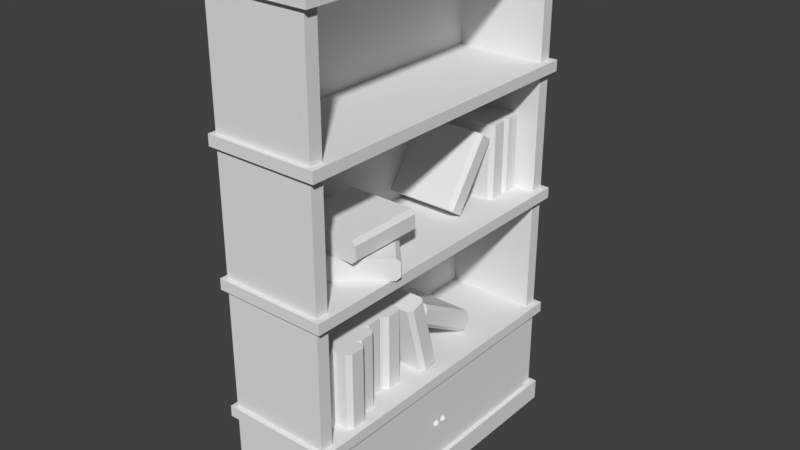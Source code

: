 # Source: Rak_Buku.blend  (saved by Blender 2.79.0; exported with 4.5.12 LTS)
import bpy
from mathutils import Matrix  # noqa: F401  (used for matrix-valued properties, if any)

bpy.ops.wm.read_factory_settings(use_empty=True)
scene = bpy.context.scene
scene.name = 'Scene'

# ---- collections
col_collection_1 = bpy.data.collections.new('Collection 1'); scene.collection.children.link(col_collection_1)
col_collection_2 = bpy.data.collections.new('Collection 2'); scene.collection.children.link(col_collection_2)
col_collection_3 = bpy.data.collections.new('Collection 3'); scene.collection.children.link(col_collection_3)

# ---- materials (node trees are filled in below, after node groups)
mat_material = bpy.data.materials.new('Material')
mat_material.alpha_threshold = 0.0
mat_material.use_transparent_shadow = False
mat_material.roughness = 0.5
mat_material_001 = bpy.data.materials.new('Material.001')
mat_material_001.alpha_threshold = 0.0
mat_material_001.use_transparent_shadow = False
mat_material_001.roughness = 0.5
mat_material_001.specular_intensity = 0.0

# ---- material node trees

# ---- world
world_world = bpy.data.worlds.new('World'); scene.world = world_world
world_world.color = (0.05088, 0.05088, 0.05088)
world_world.use_sun_shadow = False
world_world.sun_shadow_jitter_overblur = 0.0
world_world.cycles.sampling_method = 'MANUAL'

# ---- meshes
me_cube_000 = bpy.data.meshes.new('Cube.000')
me_cube_000.from_pydata([(-1.27, -0.66, 0.55), (-1.27, -0.66, 0.9), (-1.27, -0.56, 0.55), (-1.27, -0.56, 0.9), (-0.96, -0.66, 0.55), (-0.96, -0.66, 0.9), (-0.96, -0.56, 0.55), (-0.96, -0.56, 0.9), (-1.27, -0.61, 0.55), (-1.27, -0.61, 0.9), (-0.9414, -0.5786, 0.55), (-0.9414, -0.6414, 0.55), (-0.9545, -0.61, 0.55), (-0.9414, -0.6414, 0.9), (-0.9414, -0.5786, 0.9), (-0.9545, -0.61, 0.9), (-1.2, -0.56, 0.55), (-1.2, -0.56, 0.9), (-1.2, -0.46, 0.55), (-1.2, -0.46, 0.9), (-0.89, -0.56, 0.55), (-0.89, -0.56, 0.9), (-0.89, -0.46, 0.55), (-0.89, -0.46, 0.9), (-1.2, -0.51, 0.55), (-1.2, -0.51, 0.9), (-0.8714, -0.4786, 0.55), (-0.8714, -0.5414, 0.55), (-0.8845, -0.51, 0.55), (-0.8714, -0.5414, 0.9), (-0.8714, -0.4786, 0.9), (-0.8845, -0.51, 0.9), (-1.24, -0.46, 0.55), (-1.24, -0.46, 0.9), (-1.24, -0.36, 0.55), (-1.24, -0.36, 0.9), (-0.93, -0.46, 0.55), (-0.93, -0.46, 0.9), (-0.93, -0.36, 0.55), (-0.93, -0.36, 0.9), (-1.24, -0.41, 0.55), (-1.24, -0.41, 0.9), (-0.9114, -0.3786, 0.55), (-0.9114, -0.4414, 0.55), (-0.9245, -0.41, 0.55), (-0.9114, -0.4414, 0.9), (-0.9114, -0.3786, 0.9), (-0.9245, -0.41, 0.9), (-1.29, -0.36, 0.55), (-1.29, -0.36, 0.9), (-1.29, -0.26, 0.55), (-1.29, -0.26, 0.9), (-0.98, -0.36, 0.55), (-0.98, -0.36, 0.9), (-0.98, -0.26, 0.55), (-0.98, -0.26, 0.9), (-1.29, -0.31, 0.55), (-1.29, -0.31, 0.9), (-0.9614, -0.2786, 0.55), (-0.9614, -0.3414, 0.55), (-0.9745, -0.31, 0.55), (-0.9614, -0.3414, 0.9), (-0.9614, -0.2786, 0.9), (-0.9745, -0.31, 0.9), (-1.27, -0.26, 0.55), (-1.27, -0.26, 0.9), (-1.27, -0.16, 0.55), (-1.27, -0.16, 0.9), (-0.96, -0.26, 0.55), (-0.96, -0.26, 0.9), (-0.96, -0.16, 0.55), (-0.96, -0.16, 0.9), (-1.27, -0.21, 0.55), (-1.27, -0.21, 0.9), (-0.9414, -0.1786, 0.55), (-0.9414, -0.2414, 0.55), (-0.9545, -0.21, 0.55), (-0.9414, -0.2414, 0.9), (-0.9414, -0.1786, 0.9), (-0.9545, -0.21, 0.9), (-1.23, -0.063, 0.5501), (-1.23, -0.1536, 0.8881), (-1.23, 0.03359, 0.576), (-1.23, -0.057, 0.914), (-0.92, -0.063, 0.5501), (-0.92, -0.1536, 0.8881), (-0.92, 0.03359, 0.576), (-0.92, -0.057, 0.914), (-1.23, -0.01471, 0.563), (-1.23, -0.1053, 0.9011), (-0.9014, 0.01566, 0.5711), (-0.9014, -0.04508, 0.5549), (-0.9145, -0.01471, 0.563), (-0.9014, -0.1357, 0.8929), (-0.9014, -0.07492, 0.9092), (-0.9145, -0.1053, 0.9011), (-1.29, 0.2966, 0.5507), (-1.29, -0.006554, 0.7257), (-1.29, 0.3466, 0.6373), (-1.29, 0.04345, 0.8123), (-0.98, 0.2966, 0.5507), (-0.98, -0.006554, 0.7257), (-0.98, 0.3466, 0.6373), (-0.98, 0.04345, 0.8123), (-1.29, 0.3216, 0.594), (-1.29, 0.01845, 0.769), (-0.9614, 0.3373, 0.6212), (-0.9614, 0.3058, 0.5668), (-0.9745, 0.3216, 0.594), (-0.9614, 0.002725, 0.7418), (-0.9614, 0.03417, 0.7962), (-0.9745, 0.01845, 0.769), (-1.29, 0.47, 1.15), (-1.29, 0.47, 1.5), (-1.29, 0.57, 1.15), (-1.29, 0.57, 1.5), (-0.98, 0.47, 1.15), (-0.98, 0.47, 1.5), (-0.98, 0.57, 1.15), (-0.98, 0.57, 1.5), (-1.29, 0.52, 1.15), (-1.29, 0.52, 1.5), (-0.9614, 0.5514, 1.15), (-0.9614, 0.4886, 1.15), (-0.9745, 0.52, 1.15), (-0.9614, 0.4886, 1.5), (-0.9614, 0.5514, 1.5), (-0.9745, 0.52, 1.5), (-1.29, 0.57, 1.15), (-1.29, 0.57, 1.5), (-1.29, 0.67, 1.15), (-1.29, 0.67, 1.5), (-0.98, 0.57, 1.15), (-0.98, 0.57, 1.5), (-0.98, 0.67, 1.15), (-0.98, 0.67, 1.5), (-1.29, 0.62, 1.15), (-1.29, 0.62, 1.5), (-0.9614, 0.6514, 1.15), (-0.9614, 0.5886, 1.15), (-0.9745, 0.62, 1.15), (-0.9614, 0.5886, 1.5), (-0.9614, 0.6514, 1.5), (-0.9745, 0.62, 1.5), (-1.29, 0.1833, 1.209), (-1.29, 0.3834, 1.496), (-1.29, 0.2653, 1.152), (-1.29, 0.4654, 1.439), (-0.98, 0.1833, 1.209), (-0.98, 0.3834, 1.496), (-0.98, 0.2653, 1.152), (-0.98, 0.4654, 1.439), (-1.29, 0.2243, 1.18), (-1.29, 0.4244, 1.467), (-0.9614, 0.2501, 1.162), (-0.9614, 0.1985, 1.198), (-0.9745, 0.2243, 1.18), (-0.9614, 0.3986, 1.485), (-0.9614, 0.4502, 1.449), (-0.9745, 0.4244, 1.467), (-1.289, -0.2838, 1.151), (-1.054, -0.5433, 1.151), (-1.289, -0.2838, 1.251), (-1.054, -0.5433, 1.251), (-1.059, -0.07581, 1.151), (-0.8245, -0.3354, 1.151), (-1.059, -0.07581, 1.251), (-0.8245, -0.3354, 1.251), (-1.289, -0.2838, 1.201), (-1.054, -0.5433, 1.201), (-1.045, -0.06336, 1.232), (-1.045, -0.06336, 1.169), (-1.055, -0.0721, 1.201), (-0.8107, -0.3229, 1.169), (-0.8107, -0.3229, 1.232), (-0.8204, -0.3317, 1.201), (-1.23, -0.1281, 1.253), (-1.23, -0.4781, 1.253), (-1.23, -0.1281, 1.353), (-1.23, -0.4781, 1.353), (-0.92, -0.1281, 1.253), (-0.92, -0.4781, 1.253), (-0.92, -0.1281, 1.353), (-0.92, -0.4781, 1.353), (-1.23, -0.1281, 1.303), (-1.23, -0.4781, 1.303), (-0.9014, -0.1281, 1.334), (-0.9014, -0.1281, 1.271), (-0.9145, -0.1281, 1.303), (-0.9014, -0.4781, 1.271), (-0.9014, -0.4781, 1.334), (-0.9145, -0.4781, 1.303)], [], [(8, 9, 3, 2), (2, 3, 7, 6), (13, 15, 9, 1, 5), (4, 5, 1, 0), (2, 6, 10, 12, 8), (7, 3, 9, 15, 14), (11, 13, 5, 4), (8, 12, 11, 4, 0), (0, 1, 9, 8), (10, 11, 12), (13, 14, 15), (13, 11, 10, 14), (6, 7, 14, 10), (24, 25, 19, 18), (18, 19, 23, 22), (29, 31, 25, 17, 21), (20, 21, 17, 16), (18, 22, 26, 28, 24), (23, 19, 25, 31, 30), (27, 29, 21, 20), (24, 28, 27, 20, 16), (16, 17, 25, 24), (26, 27, 28), (29, 30, 31), (29, 27, 26, 30), (22, 23, 30, 26), (40, 41, 35, 34), (34, 35, 39, 38), (45, 47, 41, 33, 37), (36, 37, 33, 32), (34, 38, 42, 44, 40), (39, 35, 41, 47, 46), (43, 45, 37, 36), (40, 44, 43, 36, 32), (32, 33, 41, 40), (42, 43, 44), (45, 46, 47), (45, 43, 42, 46), (38, 39, 46, 42), (56, 57, 51, 50), (50, 51, 55, 54), (61, 63, 57, 49, 53), (52, 53, 49, 48), (50, 54, 58, 60, 56), (55, 51, 57, 63, 62), (59, 61, 53, 52), (56, 60, 59, 52, 48), (48, 49, 57, 56), (58, 59, 60), (61, 62, 63), (61, 59, 58, 62), (54, 55, 62, 58), (72, 73, 67, 66), (66, 67, 71, 70), (77, 79, 73, 65, 69), (68, 69, 65, 64), (66, 70, 74, 76, 72), (71, 67, 73, 79, 78), (75, 77, 69, 68), (72, 76, 75, 68, 64), (64, 65, 73, 72), (74, 75, 76), (77, 78, 79), (77, 75, 74, 78), (70, 71, 78, 74), (88, 89, 83, 82), (82, 83, 87, 86), (93, 95, 89, 81, 85), (84, 85, 81, 80), (82, 86, 90, 92, 88), (87, 83, 89, 95, 94), (91, 93, 85, 84), (88, 92, 91, 84, 80), (80, 81, 89, 88), (90, 91, 92), (93, 94, 95), (93, 91, 90, 94), (86, 87, 94, 90), (104, 105, 99, 98), (98, 99, 103, 102), (109, 111, 105, 97, 101), (100, 101, 97, 96), (98, 102, 106, 108, 104), (103, 99, 105, 111, 110), (107, 109, 101, 100), (104, 108, 107, 100, 96), (96, 97, 105, 104), (106, 107, 108), (109, 110, 111), (109, 107, 106, 110), (102, 103, 110, 106), (120, 121, 115, 114), (114, 115, 119, 118), (125, 127, 121, 113, 117), (116, 117, 113, 112), (114, 118, 122, 124, 120), (119, 115, 121, 127, 126), (123, 125, 117, 116), (120, 124, 123, 116, 112), (112, 113, 121, 120), (122, 123, 124), (125, 126, 127), (125, 123, 122, 126), (118, 119, 126, 122), (136, 137, 131, 130), (130, 131, 135, 134), (141, 143, 137, 129, 133), (132, 133, 129, 128), (130, 134, 138, 140, 136), (135, 131, 137, 143, 142), (139, 141, 133, 132), (136, 140, 139, 132, 128), (128, 129, 137, 136), (138, 139, 140), (141, 142, 143), (141, 139, 138, 142), (134, 135, 142, 138), (152, 153, 147, 146), (146, 147, 151, 150), (157, 159, 153, 145, 149), (148, 149, 145, 144), (146, 150, 154, 156, 152), (151, 147, 153, 159, 158), (155, 157, 149, 148), (152, 156, 155, 148, 144), (144, 145, 153, 152), (154, 155, 156), (157, 158, 159), (157, 155, 154, 158), (150, 151, 158, 154), (168, 169, 163, 162), (162, 163, 167, 166), (173, 175, 169, 161, 165), (164, 165, 161, 160), (162, 166, 170, 172, 168), (167, 163, 169, 175, 174), (171, 173, 165, 164), (168, 172, 171, 164, 160), (160, 161, 169, 168), (170, 171, 172), (173, 174, 175), (173, 171, 170, 174), (166, 167, 174, 170), (184, 185, 179, 178), (178, 179, 183, 182), (189, 191, 185, 177, 181), (180, 181, 177, 176), (178, 182, 186, 188, 184), (183, 179, 185, 191, 190), (187, 189, 181, 180), (184, 188, 187, 180, 176), (176, 177, 185, 184), (186, 187, 188), (189, 190, 191), (189, 187, 186, 190), (182, 183, 190, 186)])
_uv = me_cube_000.uv_layers.new(name='UVMap')
_uv.uv.foreach_set('vector', [0.9542, 0.1794, 0.9542, 0.3531, 0.9294, 0.3531, 0.9294, 0.1794, 0.4084, 0.01068, 0.4084, 0.198, 0.2424, 0.198, 0.2424, 0.01068, 0.9698, 0.5162, 0.9542, 0.5097, 0.9542, 0.3531, 0.979, 0.3531, 0.979, 0.507, 0.1807, 0.01068, 0.1807, 0.198, 0.01473, 0.198, 0.01473, 0.01068, 0.9294, 0.1794, 0.9294, 0.02548, 0.9386, 0.01627, 0.9542, 0.02273, 0.9542, 0.1794, 0.9294, 0.507, 0.9294, 0.3531, 0.9542, 0.3531, 0.9542, 0.5097, 0.9386, 0.5162, 0.1947, 0.01068, 0.1947, 0.198, 0.1807, 0.198, 0.1807, 0.01068, 0.9542, 0.1794, 0.9542, 0.02273, 0.9698, 0.01627, 0.979, 0.02548, 0.979, 0.1794, 0.979, 0.1794, 0.979, 0.3531, 0.9542, 0.3531, 0.9542, 0.1794, 0.9386, 0.01627, 0.9698, 0.01627, 0.9542, 0.02273, 0.9698, 0.5162, 0.9386, 0.5162, 0.9542, 0.5097, 0.1947, 0.198, 0.1947, 0.01068, 0.2284, 0.01068, 0.2284, 0.198, 0.2424, 0.01068, 0.2424, 0.198, 0.2284, 0.198, 0.2284, 0.01068, 0.9542, 0.1794, 0.9542, 0.3531, 0.9294, 0.3531, 0.9294, 0.1794, 0.4121, 0.2068, 0.4121, 0.3972, 0.2435, 0.3972, 0.2435, 0.2068, 0.9698, 0.5162, 0.9542, 0.5097, 0.9542, 0.3531, 0.979, 0.3531, 0.979, 0.507, 0.1807, 0.2068, 0.1807, 0.3972, 0.01212, 0.3972, 0.01212, 0.2068, 0.9294, 0.1794, 0.9294, 0.02548, 0.9386, 0.01627, 0.9542, 0.02273, 0.9542, 0.1794, 0.9294, 0.507, 0.9294, 0.3531, 0.9542, 0.3531, 0.9542, 0.5097, 0.9386, 0.5162, 0.195, 0.2068, 0.195, 0.3972, 0.1807, 0.3972, 0.1807, 0.2068, 0.9542, 0.1794, 0.9542, 0.02273, 0.9698, 0.01627, 0.979, 0.02548, 0.979, 0.1794, 0.979, 0.1794, 0.979, 0.3531, 0.9542, 0.3531, 0.9542, 0.1794, 0.9386, 0.01627, 0.9698, 0.01627, 0.9542, 0.02273, 0.9698, 0.5162, 0.9386, 0.5162, 0.9542, 0.5097, 0.195, 0.3972, 0.195, 0.2068, 0.2292, 0.2068, 0.2292, 0.3972, 0.2435, 0.2068, 0.2435, 0.3972, 0.2292, 0.3972, 0.2292, 0.2068, 0.9542, 0.1794, 0.9542, 0.3531, 0.9294, 0.3531, 0.9294, 0.1794, 0.4134, 0.4041, 0.4134, 0.5944, 0.2448, 0.5944, 0.2448, 0.4041, 0.9698, 0.5162, 0.9542, 0.5097, 0.9542, 0.3531, 0.979, 0.3531, 0.979, 0.507, 0.182, 0.4041, 0.182, 0.5944, 0.01342, 0.5944, 0.01342, 0.4041, 0.9294, 0.1794, 0.9294, 0.02548, 0.9386, 0.01627, 0.9542, 0.02273, 0.9542, 0.1794, 0.9294, 0.507, 0.9294, 0.3531, 0.9542, 0.3531, 0.9542, 0.5097, 0.9386, 0.5162, 0.1963, 0.4041, 0.1963, 0.5944, 0.182, 0.5944, 0.182, 0.4041, 0.9542, 0.1794, 0.9542, 0.02273, 0.9698, 0.01627, 0.979, 0.02548, 0.979, 0.1794, 0.979, 0.1794, 0.979, 0.3531, 0.9542, 0.3531, 0.9542, 0.1794, 0.9386, 0.01627, 0.9698, 0.01627, 0.9542, 0.02273, 0.9698, 0.5162, 0.9386, 0.5162, 0.9542, 0.5097, 0.1963, 0.5944, 0.1963, 0.4041, 0.2305, 0.4041, 0.2305, 0.5944, 0.2448, 0.4041, 0.2448, 0.5944, 0.2305, 0.5944, 0.2305, 0.4041, 0.9542, 0.1794, 0.9542, 0.3531, 0.9294, 0.3531, 0.9294, 0.1794, 0.4134, 0.5994, 0.4134, 0.7898, 0.2448, 0.7898, 0.2448, 0.5994, 0.9698, 0.5162, 0.9542, 0.5097, 0.9542, 0.3531, 0.979, 0.3531, 0.979, 0.507, 0.182, 0.5994, 0.182, 0.7898, 0.01342, 0.7898, 0.01342, 0.5994, 0.9294, 0.1794, 0.9294, 0.02548, 0.9386, 0.01627, 0.9542, 0.02273, 0.9542, 0.1794, 0.9294, 0.507, 0.9294, 0.3531, 0.9542, 0.3531, 0.9542, 0.5097, 0.9386, 0.5162, 0.1963, 0.5994, 0.1963, 0.7898, 0.182, 0.7898, 0.182, 0.5994, 0.9542, 0.1794, 0.9542, 0.02273, 0.9698, 0.01627, 0.979, 0.02548, 0.979, 0.1794, 0.979, 0.1794, 0.979, 0.3531, 0.9542, 0.3531, 0.9542, 0.1794, 0.9386, 0.01627, 0.9698, 0.01627, 0.9542, 0.02273, 0.9698, 0.5162, 0.9386, 0.5162, 0.9542, 0.5097, 0.1963, 0.7898, 0.1963, 0.5994, 0.2305, 0.5994, 0.2305, 0.7898, 0.2448, 0.5994, 0.2448, 0.7898, 0.2305, 0.7898, 0.2305, 0.5994, 0.9542, 0.1794, 0.9542, 0.3531, 0.9294, 0.3531, 0.9294, 0.1794, 0.4134, 0.7987, 0.4134, 0.9891, 0.2448, 0.9891, 0.2448, 0.7987, 0.9698, 0.5162, 0.9542, 0.5097, 0.9542, 0.3531, 0.979, 0.3531, 0.979, 0.507, 0.182, 0.7987, 0.182, 0.9891, 0.01342, 0.9891, 0.01342, 0.7987, 0.9294, 0.1794, 0.9294, 0.02548, 0.9386, 0.01627, 0.9542, 0.02273, 0.9542, 0.1794, 0.9294, 0.507, 0.9294, 0.3531, 0.9542, 0.3531, 0.9542, 0.5097, 0.9386, 0.5162, 0.1963, 0.7987, 0.1963, 0.9891, 0.182, 0.9891, 0.182, 0.7987, 0.9542, 0.1794, 0.9542, 0.02273, 0.9698, 0.01627, 0.979, 0.02548, 0.979, 0.1794, 0.979, 0.1794, 0.979, 0.3531, 0.9542, 0.3531, 0.9542, 0.1794, 0.9386, 0.01627, 0.9698, 0.01627, 0.9542, 0.02273, 0.9698, 0.5162, 0.9386, 0.5162, 0.9542, 0.5097, 0.1963, 0.9891, 0.1963, 0.7987, 0.2305, 0.7987, 0.2305, 0.9891, 0.2448, 0.7987, 0.2448, 0.9891, 0.2305, 0.9891, 0.2305, 0.7987, 0.9542, 0.1794, 0.9542, 0.3531, 0.9294, 0.3531, 0.9294, 0.1794, 0.4084, 0.01068, 0.4084, 0.198, 0.2424, 0.198, 0.2424, 0.01068, 0.9698, 0.5162, 0.9542, 0.5097, 0.9542, 0.3531, 0.979, 0.3531, 0.979, 0.507, 0.1807, 0.01068, 0.1807, 0.198, 0.01473, 0.198, 0.01473, 0.01068, 0.9294, 0.1794, 0.9294, 0.02548, 0.9386, 0.01627, 0.9542, 0.02273, 0.9542, 0.1794, 0.9294, 0.507, 0.9294, 0.3531, 0.9542, 0.3531, 0.9542, 0.5097, 0.9386, 0.5162, 0.1947, 0.01068, 0.1947, 0.198, 0.1807, 0.198, 0.1807, 0.01068, 0.9542, 0.1794, 0.9542, 0.02273, 0.9698, 0.01627, 0.979, 0.02548, 0.979, 0.1794, 0.979, 0.1794, 0.979, 0.3531, 0.9542, 0.3531, 0.9542, 0.1794, 0.9386, 0.01627, 0.9698, 0.01627, 0.9542, 0.02273, 0.9698, 0.5162, 0.9386, 0.5162, 0.9542, 0.5097, 0.1947, 0.198, 0.1947, 0.01068, 0.2284, 0.01068, 0.2284, 0.198, 0.2424, 0.01068, 0.2424, 0.198, 0.2284, 0.198, 0.2284, 0.01068, 0.9542, 0.1794, 0.9542, 0.3531, 0.9294, 0.3531, 0.9294, 0.1794, 0.4134, 0.5994, 0.4134, 0.7898, 0.2448, 0.7898, 0.2448, 0.5994, 0.9698, 0.5162, 0.9542, 0.5097, 0.9542, 0.3531, 0.979, 0.3531, 0.979, 0.507, 0.182, 0.5994, 0.182, 0.7898, 0.01342, 0.7898, 0.01342, 0.5994, 0.9294, 0.1794, 0.9294, 0.02548, 0.9386, 0.01627, 0.9542, 0.02273, 0.9542, 0.1794, 0.9294, 0.507, 0.9294, 0.3531, 0.9542, 0.3531, 0.9542, 0.5097, 0.9386, 0.5162, 0.1963, 0.5994, 0.1963, 0.7898, 0.182, 0.7898, 0.182, 0.5994, 0.9542, 0.1794, 0.9542, 0.02273, 0.9698, 0.01627, 0.979, 0.02548, 0.979, 0.1794, 0.979, 0.1794, 0.979, 0.3531, 0.9542, 0.3531, 0.9542, 0.1794, 0.9386, 0.01627, 0.9698, 0.01627, 0.9542, 0.02273, 0.9698, 0.5162, 0.9386, 0.5162, 0.9542, 0.5097, 0.1963, 0.7898, 0.1963, 0.5994, 0.2305, 0.5994, 0.2305, 0.7898, 0.2448, 0.5994, 0.2448, 0.7898, 0.2305, 0.7898, 0.2305, 0.5994, 0.9542, 0.1794, 0.9542, 0.3531, 0.9294, 0.3531, 0.9294, 0.1794, 0.4134, 0.4041, 0.4134, 0.5944, 0.2448, 0.5944, 0.2448, 0.4041, 0.9698, 0.5162, 0.9542, 0.5097, 0.9542, 0.3531, 0.979, 0.3531, 0.979, 0.507, 0.182, 0.4041, 0.182, 0.5944, 0.01342, 0.5944, 0.01342, 0.4041, 0.9294, 0.1794, 0.9294, 0.02548, 0.9386, 0.01627, 0.9542, 0.02273, 0.9542, 0.1794, 0.9294, 0.507, 0.9294, 0.3531, 0.9542, 0.3531, 0.9542, 0.5097, 0.9386, 0.5162, 0.1963, 0.4041, 0.1963, 0.5944, 0.182, 0.5944, 0.182, 0.4041, 0.9542, 0.1794, 0.9542, 0.02273, 0.9698, 0.01627, 0.979, 0.02548, 0.979, 0.1794, 0.979, 0.1794, 0.979, 0.3531, 0.9542, 0.3531, 0.9542, 0.1794, 0.9386, 0.01627, 0.9698, 0.01627, 0.9542, 0.02273, 0.9698, 0.5162, 0.9386, 0.5162, 0.9542, 0.5097, 0.1963, 0.5944, 0.1963, 0.4041, 0.2305, 0.4041, 0.2305, 0.5944, 0.2448, 0.4041, 0.2448, 0.5944, 0.2305, 0.5944, 0.2305, 0.4041, 0.9542, 0.1794, 0.9542, 0.3531, 0.9294, 0.3531, 0.9294, 0.1794, 0.4134, 0.5994, 0.4134, 0.7898, 0.2448, 0.7898, 0.2448, 0.5994, 0.9698, 0.5162, 0.9542, 0.5097, 0.9542, 0.3531, 0.979, 0.3531, 0.979, 0.507, 0.182, 0.5994, 0.182, 0.7898, 0.01342, 0.7898, 0.01342, 0.5994, 0.9294, 0.1794, 0.9294, 0.02548, 0.9386, 0.01627, 0.9542, 0.02273, 0.9542, 0.1794, 0.9294, 0.507, 0.9294, 0.3531, 0.9542, 0.3531, 0.9542, 0.5097, 0.9386, 0.5162, 0.1963, 0.5994, 0.1963, 0.7898, 0.182, 0.7898, 0.182, 0.5994, 0.9542, 0.1794, 0.9542, 0.02273, 0.9698, 0.01627, 0.979, 0.02548, 0.979, 0.1794, 0.979, 0.1794, 0.979, 0.3531, 0.9542, 0.3531, 0.9542, 0.1794, 0.9386, 0.01627, 0.9698, 0.01627, 0.9542, 0.02273, 0.9698, 0.5162, 0.9386, 0.5162, 0.9542, 0.5097, 0.1963, 0.7898, 0.1963, 0.5994, 0.2305, 0.5994, 0.2305, 0.7898, 0.2448, 0.5994, 0.2448, 0.7898, 0.2305, 0.7898, 0.2305, 0.5994, 0.9542, 0.1794, 0.9542, 0.3531, 0.9294, 0.3531, 0.9294, 0.1794, 0.4084, 0.01068, 0.4084, 0.198, 0.2424, 0.198, 0.2424, 0.01068, 0.9698, 0.5162, 0.9542, 0.5097, 0.9542, 0.3531, 0.979, 0.3531, 0.979, 0.507, 0.1807, 0.01068, 0.1807, 0.198, 0.01473, 0.198, 0.01473, 0.01068, 0.9294, 0.1794, 0.9294, 0.02548, 0.9386, 0.01627, 0.9542, 0.02273, 0.9542, 0.1794, 0.9294, 0.507, 0.9294, 0.3531, 0.9542, 0.3531, 0.9542, 0.5097, 0.9386, 0.5162, 0.1947, 0.01068, 0.1947, 0.198, 0.1807, 0.198, 0.1807, 0.01068, 0.9542, 0.1794, 0.9542, 0.02273, 0.9698, 0.01627, 0.979, 0.02548, 0.979, 0.1794, 0.979, 0.1794, 0.979, 0.3531, 0.9542, 0.3531, 0.9542, 0.1794, 0.9386, 0.01627, 0.9698, 0.01627, 0.9542, 0.02273, 0.9698, 0.5162, 0.9386, 0.5162, 0.9542, 0.5097, 0.1947, 0.198, 0.1947, 0.01068, 0.2284, 0.01068, 0.2284, 0.198, 0.2424, 0.01068, 0.2424, 0.198, 0.2284, 0.198, 0.2284, 0.01068, 0.9542, 0.1794, 0.9542, 0.3531, 0.9294, 0.3531, 0.9294, 0.1794, 0.4084, 0.01068, 0.4084, 0.198, 0.2424, 0.198, 0.2424, 0.01068, 0.9698, 0.5162, 0.9542, 0.5097, 0.9542, 0.3531, 0.979, 0.3531, 0.979, 0.507, 0.1807, 0.01068, 0.1807, 0.198, 0.01473, 0.198, 0.01473, 0.01068, 0.9294, 0.1794, 0.9294, 0.02548, 0.9386, 0.01627, 0.9542, 0.02273, 0.9542, 0.1794, 0.9294, 0.507, 0.9294, 0.3531, 0.9542, 0.3531, 0.9542, 0.5097, 0.9386, 0.5162, 0.1947, 0.01068, 0.1947, 0.198, 0.1807, 0.198, 0.1807, 0.01068, 0.9542, 0.1794, 0.9542, 0.02273, 0.9698, 0.01627, 0.979, 0.02548, 0.979, 0.1794, 0.979, 0.1794, 0.979, 0.3531, 0.9542, 0.3531, 0.9542, 0.1794, 0.9386, 0.01627, 0.9698, 0.01627, 0.9542, 0.02273, 0.9698, 0.5162, 0.9386, 0.5162, 0.9542, 0.5097, 0.1947, 0.198, 0.1947, 0.01068, 0.2284, 0.01068, 0.2284, 0.198, 0.2424, 0.01068, 0.2424, 0.198, 0.2284, 0.198, 0.2284, 0.01068, 0.9542, 0.1794, 0.9542, 0.3531, 0.9294, 0.3531, 0.9294, 0.1794, 0.4121, 0.2068, 0.4121, 0.3972, 0.2435, 0.3972, 0.2435, 0.2068, 0.9698, 0.5162, 0.9542, 0.5097, 0.9542, 0.3531, 0.979, 0.3531, 0.979, 0.507, 0.1807, 0.2068, 0.1807, 0.3972, 0.01212, 0.3972, 0.01212, 0.2068, 0.9294, 0.1794, 0.9294, 0.02548, 0.9386, 0.01627, 0.9542, 0.02273, 0.9542, 0.1794, 0.9294, 0.507, 0.9294, 0.3531, 0.9542, 0.3531, 0.9542, 0.5097, 0.9386, 0.5162, 0.195, 0.2068, 0.195, 0.3972, 0.1807, 0.3972, 0.1807, 0.2068, 0.9542, 0.1794, 0.9542, 0.02273, 0.9698, 0.01627, 0.979, 0.02548, 0.979, 0.1794, 0.979, 0.1794, 0.979, 0.3531, 0.9542, 0.3531, 0.9542, 0.1794, 0.9386, 0.01627, 0.9698, 0.01627, 0.9542, 0.02273, 0.9698, 0.5162, 0.9386, 0.5162, 0.9542, 0.5097, 0.195, 0.3972, 0.195, 0.2068, 0.2292, 0.2068, 0.2292, 0.3972, 0.2435, 0.2068, 0.2435, 0.3972, 0.2292, 0.3972, 0.2292, 0.2068])
me_cube_000.materials.append(mat_material)
me_cube_000.use_remesh_preserve_volume = False
me_cube_000.use_remesh_preserve_attributes = False
me_cube_000.use_mirror_vertex_groups = False
me_cube_000.update()
me_cylinder_002 = bpy.data.meshes.new('Cylinder.002')
me_cylinder_002.from_pydata([(7.505e-09, -0.01, -0.15), (7.505e-09, -0.01, 0.2), (-0.00866, 0.005, -0.15), (-0.00866, 0.005, 0.2), (0.00866, 0.005, -0.15), (0.00866, 0.005, 0.2)], [], [(0, 1, 3, 2), (2, 3, 5, 4), (3, 1, 5), (4, 5, 1, 0), (0, 2, 4)])
me_cylinder_002.use_remesh_preserve_volume = False
me_cylinder_002.use_remesh_preserve_attributes = False
me_cylinder_002.use_mirror_vertex_groups = False
me_cylinder_002.update()
me_cylinder_001 = bpy.data.meshes.new('Cylinder.001')
me_cylinder_001.from_pydata([(-1.967e-08, 0.01, -0.15), (-1.967e-08, 0.01, 0.2), (0.00866, -0.005, -0.15), (0.00866, -0.005, 0.2), (-0.00866, -0.005, -0.15), (-0.00866, -0.005, 0.2)], [], [(0, 1, 3, 2), (2, 3, 5, 4), (3, 1, 5), (4, 5, 1, 0), (0, 2, 4)])
me_cylinder_001.use_remesh_preserve_volume = False
me_cylinder_001.use_remesh_preserve_attributes = False
me_cylinder_001.use_mirror_vertex_groups = False
me_cylinder_001.update()
me_cube_004 = bpy.data.meshes.new('Cube.004')
me_cube_004.from_pydata([(0.03, -0.67, -0.225), (0.03, -0.67, 0.175), (0.01, -0.67, -0.225), (0.01, -0.67, 0.175), (0.03, -6.706e-08, -0.225), (0.03, -6.706e-08, 0.175), (0.01, -6.706e-08, -0.225), (0.01, -6.706e-08, 0.175), (0.04444, -0.6466, -0.03902), (0.04105, -0.6466, -0.03395), (0.03598, -0.6466, -0.03056), (0.03, -0.6466, -0.02937), (0.04562, -0.6466, -0.045), (0.04444, -0.6443, -0.03948), (0.04105, -0.6423, -0.03479), (0.03598, -0.641, -0.03166), (0.03, -0.6406, -0.03056), (0.04444, -0.6423, -0.04077), (0.04105, -0.6388, -0.03719), (0.03598, -0.6364, -0.03479), (0.03, -0.6355, -0.03395), (0.04444, -0.641, -0.04271), (0.04105, -0.6364, -0.04077), (0.03598, -0.6332, -0.03948), (0.03, -0.6321, -0.03902), (0.04444, -0.6406, -0.045), (0.04105, -0.6355, -0.045), (0.03598, -0.6321, -0.045), (0.03, -0.6309, -0.045), (0.04444, -0.641, -0.04729), (0.04105, -0.6364, -0.04923), (0.03598, -0.6332, -0.05052), (0.03, -0.6321, -0.05098), (0.04444, -0.6423, -0.04923), (0.04105, -0.6388, -0.05281), (0.03598, -0.6364, -0.05521), (0.03, -0.6355, -0.05605), (0.04444, -0.6443, -0.05052), (0.04105, -0.6423, -0.05521), (0.03598, -0.641, -0.05834), (0.03, -0.6406, -0.05944), (0.04444, -0.6466, -0.05098), (0.04105, -0.6466, -0.05605), (0.03598, -0.6466, -0.05944), (0.03, -0.6466, -0.06062), (0.04444, -0.6489, -0.05052), (0.04105, -0.6508, -0.05521), (0.03598, -0.6521, -0.05834), (0.03, -0.6525, -0.05944), (0.04444, -0.6508, -0.04923), (0.04105, -0.6544, -0.05281), (0.03598, -0.6568, -0.05521), (0.03, -0.6576, -0.05605), (0.04444, -0.6521, -0.04729), (0.04105, -0.6568, -0.04923), (0.03598, -0.6599, -0.05052), (0.03, -0.661, -0.05098), (0.04444, -0.6525, -0.045), (0.04105, -0.6576, -0.045), (0.03598, -0.661, -0.045), (0.03, -0.6622, -0.045), (0.04444, -0.6521, -0.04271), (0.04105, -0.6568, -0.04077), (0.03598, -0.6599, -0.03948), (0.03, -0.661, -0.03902), (0.04444, -0.6508, -0.04077), (0.04105, -0.6544, -0.03719), (0.03598, -0.6568, -0.03479), (0.03, -0.6576, -0.03395), (0.04444, -0.6489, -0.03948), (0.04105, -0.6508, -0.03479), (0.03598, -0.6521, -0.03166), (0.03, -0.6525, -0.03056), (0.03, -0.62, -0.175), (0.03, -0.62, 0.125), (0.03, -0.05, 0.125), (0.03, -0.05, -0.175)], [], [(0, 1, 3, 2), (2, 3, 7, 6), (6, 7, 5, 4), (5, 1, 74, 75), (2, 6, 4, 0), (7, 3, 1, 5), (10, 9, 14, 15), (8, 12, 13), (11, 10, 15, 16), (9, 8, 13, 14), (13, 12, 17), (16, 15, 19, 20), (14, 13, 17, 18), (15, 14, 18, 19), (20, 19, 23, 24), (18, 17, 21, 22), (19, 18, 22, 23), (17, 12, 21), (23, 22, 26, 27), (21, 12, 25), (24, 23, 27, 28), (22, 21, 25, 26), (27, 26, 30, 31), (25, 12, 29), (28, 27, 31, 32), (26, 25, 29, 30), (32, 31, 35, 36), (30, 29, 33, 34), (31, 30, 34, 35), (29, 12, 33), (36, 35, 39, 40), (34, 33, 37, 38), (35, 34, 38, 39), (33, 12, 37), (39, 38, 42, 43), (37, 12, 41), (40, 39, 43, 44), (38, 37, 41, 42), (43, 42, 46, 47), (41, 12, 45), (44, 43, 47, 48), (42, 41, 45, 46), (48, 47, 51, 52), (46, 45, 49, 50), (47, 46, 50, 51), (45, 12, 49), (50, 49, 53, 54), (51, 50, 54, 55), (49, 12, 53), (52, 51, 55, 56), (55, 54, 58, 59), (53, 12, 57), (56, 55, 59, 60), (54, 53, 57, 58), (57, 12, 61), (60, 59, 63, 64), (58, 57, 61, 62), (59, 58, 62, 63), (64, 63, 67, 68), (62, 61, 65, 66), (63, 62, 66, 67), (61, 12, 65), (67, 66, 70, 71), (65, 12, 69), (68, 67, 71, 72), (66, 65, 69, 70), (71, 70, 9, 10), (69, 12, 8), (72, 71, 10, 11), (70, 69, 8, 9), (76, 75, 74, 73), (4, 5, 75, 76), (1, 0, 73, 74), (0, 4, 76, 73)])
_uv = me_cube_004.uv_layers.new(name='UVMap')
_uv.uv.foreach_set('vector', [0.5155, 0.8291, 0.5155, 0.9976, 0.5108, 0.9976, 0.5108, 0.8291, 0.5155, 0.8207, 0.5155, 0.6522, 0.6743, 0.6522, 0.6743, 0.8207, 0.679, 0.8291, 0.679, 0.9976, 0.6743, 0.9976, 0.6743, 0.8291, 0.6743, 0.9976, 0.5155, 0.9976, 0.5274, 0.9765, 0.6624, 0.9765, 0.5155, 0.8207, 0.6743, 0.8207, 0.6743, 0.8291, 0.5155, 0.8291, 0.6743, 0.6522, 0.5155, 0.6522, 0.5155, 0.6437, 0.6743, 0.6437, 0.4872, 0.7395, 0.4878, 0.7375, 0.4886, 0.738, 0.4884, 0.7403, 0.4884, 0.7358, 0.489, 0.7343, 0.4888, 0.7361, 0.4862, 0.7424, 0.4872, 0.7395, 0.4884, 0.7403, 0.4882, 0.7435, 0.4878, 0.7375, 0.4884, 0.7358, 0.4888, 0.7361, 0.4886, 0.738, 0.4888, 0.7361, 0.489, 0.7343, 0.4892, 0.7361, 0.4882, 0.7435, 0.4884, 0.7403, 0.4898, 0.7402, 0.4903, 0.7432, 0.4886, 0.738, 0.4888, 0.7361, 0.4892, 0.7361, 0.4895, 0.738, 0.4884, 0.7403, 0.4886, 0.738, 0.4895, 0.738, 0.4898, 0.7402, 0.4903, 0.7432, 0.4898, 0.7402, 0.491, 0.7392, 0.492, 0.7416, 0.4895, 0.738, 0.4892, 0.7361, 0.4896, 0.7358, 0.4902, 0.7374, 0.4898, 0.7402, 0.4895, 0.738, 0.4902, 0.7374, 0.491, 0.7392, 0.4892, 0.7361, 0.489, 0.7343, 0.4896, 0.7358, 0.491, 0.7392, 0.4902, 0.7374, 0.4908, 0.7363, 0.4919, 0.7375, 0.4896, 0.7358, 0.489, 0.7343, 0.4899, 0.7353, 0.492, 0.7416, 0.491, 0.7392, 0.4919, 0.7375, 0.4933, 0.739, 0.4902, 0.7374, 0.4896, 0.7358, 0.4899, 0.7353, 0.4908, 0.7363, 0.4919, 0.7375, 0.4908, 0.7363, 0.4911, 0.7349, 0.4924, 0.7353, 0.4899, 0.7353, 0.489, 0.7343, 0.49, 0.7346, 0.4933, 0.739, 0.4919, 0.7375, 0.4924, 0.7353, 0.494, 0.7359, 0.4908, 0.7363, 0.4899, 0.7353, 0.49, 0.7346, 0.4911, 0.7349, 0.494, 0.7359, 0.4924, 0.7353, 0.4923, 0.7329, 0.4941, 0.7324, 0.4911, 0.7349, 0.49, 0.7346, 0.49, 0.7338, 0.4911, 0.7334, 0.4924, 0.7353, 0.4911, 0.7349, 0.4911, 0.7334, 0.4923, 0.7329, 0.49, 0.7346, 0.489, 0.7343, 0.49, 0.7338, 0.4941, 0.7324, 0.4923, 0.7329, 0.4918, 0.7308, 0.4933, 0.729, 0.4911, 0.7334, 0.49, 0.7338, 0.4898, 0.7332, 0.4907, 0.7321, 0.4923, 0.7329, 0.4911, 0.7334, 0.4907, 0.7321, 0.4918, 0.7308, 0.49, 0.7338, 0.489, 0.7343, 0.4898, 0.7332, 0.4918, 0.7308, 0.4907, 0.7321, 0.4901, 0.7311, 0.4909, 0.7291, 0.4898, 0.7332, 0.489, 0.7343, 0.4895, 0.7327, 0.4933, 0.729, 0.4918, 0.7308, 0.4909, 0.7291, 0.4918, 0.7266, 0.4907, 0.7321, 0.4898, 0.7332, 0.4895, 0.7327, 0.4901, 0.7311, 0.4909, 0.7291, 0.4901, 0.7311, 0.4894, 0.7305, 0.4896, 0.7282, 0.4895, 0.7327, 0.489, 0.7343, 0.4892, 0.7324, 0.4918, 0.7266, 0.4909, 0.7291, 0.4896, 0.7282, 0.4899, 0.7252, 0.4901, 0.7311, 0.4895, 0.7327, 0.4892, 0.7324, 0.4894, 0.7305, 0.4899, 0.7252, 0.4896, 0.7282, 0.4883, 0.7283, 0.4879, 0.7252, 0.4894, 0.7305, 0.4892, 0.7324, 0.4888, 0.7324, 0.4885, 0.7305, 0.4896, 0.7282, 0.4894, 0.7305, 0.4885, 0.7305, 0.4883, 0.7283, 0.4892, 0.7324, 0.489, 0.7343, 0.4888, 0.7324, 0.4885, 0.7305, 0.4888, 0.7324, 0.4884, 0.7327, 0.4878, 0.7311, 0.4883, 0.7283, 0.4885, 0.7305, 0.4878, 0.7311, 0.487, 0.7292, 0.4888, 0.7324, 0.489, 0.7343, 0.4884, 0.7327, 0.4879, 0.7252, 0.4883, 0.7283, 0.487, 0.7292, 0.486, 0.7265, 0.487, 0.7292, 0.4878, 0.7311, 0.4872, 0.7322, 0.4861, 0.731, 0.4884, 0.7327, 0.489, 0.7343, 0.4881, 0.7333, 0.486, 0.7265, 0.487, 0.7292, 0.4861, 0.731, 0.4845, 0.7292, 0.4878, 0.7311, 0.4884, 0.7327, 0.4881, 0.7333, 0.4872, 0.7322, 0.4881, 0.7333, 0.489, 0.7343, 0.488, 0.7339, 0.4845, 0.7292, 0.4861, 0.731, 0.4855, 0.7332, 0.4838, 0.7326, 0.4872, 0.7322, 0.4881, 0.7333, 0.488, 0.7339, 0.4869, 0.7336, 0.4861, 0.731, 0.4872, 0.7322, 0.4869, 0.7336, 0.4855, 0.7332, 0.4838, 0.7326, 0.4855, 0.7332, 0.4856, 0.7356, 0.4838, 0.7362, 0.4869, 0.7336, 0.488, 0.7339, 0.488, 0.7347, 0.4869, 0.7351, 0.4855, 0.7332, 0.4869, 0.7336, 0.4869, 0.7351, 0.4856, 0.7356, 0.488, 0.7339, 0.489, 0.7343, 0.488, 0.7347, 0.4856, 0.7356, 0.4869, 0.7351, 0.4872, 0.7365, 0.4862, 0.7379, 0.488, 0.7347, 0.489, 0.7343, 0.4881, 0.7353, 0.4838, 0.7362, 0.4856, 0.7356, 0.4862, 0.7379, 0.4846, 0.7397, 0.4869, 0.7351, 0.488, 0.7347, 0.4881, 0.7353, 0.4872, 0.7365, 0.4862, 0.7379, 0.4872, 0.7365, 0.4878, 0.7375, 0.4872, 0.7395, 0.4881, 0.7353, 0.489, 0.7343, 0.4884, 0.7358, 0.4846, 0.7397, 0.4862, 0.7379, 0.4872, 0.7395, 0.4862, 0.7424, 0.4872, 0.7365, 0.4881, 0.7353, 0.4884, 0.7358, 0.4878, 0.7375, 0.6624, 0.8501, 0.6624, 0.9765, 0.5274, 0.9765, 0.5274, 0.8501, 0.6743, 0.8291, 0.6743, 0.9976, 0.6624, 0.9765, 0.6624, 0.8501, 0.5155, 0.9976, 0.5155, 0.8291, 0.5274, 0.8501, 0.5274, 0.9765, 0.5155, 0.8291, 0.6743, 0.8291, 0.6624, 0.8501, 0.5274, 0.8501])
me_cube_004.materials.append(mat_material_001)
me_cube_004.use_remesh_preserve_volume = False
me_cube_004.use_remesh_preserve_attributes = False
me_cube_004.use_mirror_vertex_groups = False
me_cube_004.update()
me_cube_007 = bpy.data.meshes.new('Cube.007')
me_cube_007.from_pydata([(0.03, -5.96e-08, -0.225), (0.03, -5.96e-08, 0.175), (0.01, -5.96e-08, -0.225), (0.01, -5.96e-08, 0.175), (0.03, 0.67, -0.225), (0.03, 0.67, 0.175), (0.01, 0.67, -0.225), (0.01, 0.67, 0.175), (0.04444, 0.6466, -0.03902), (0.04105, 0.6466, -0.03395), (0.03598, 0.6466, -0.03056), (0.03, 0.6466, -0.02937), (0.04562, 0.6466, -0.045), (0.04444, 0.6489, -0.03948), (0.04105, 0.6508, -0.03479), (0.03598, 0.6521, -0.03166), (0.03, 0.6525, -0.03056), (0.04444, 0.6508, -0.04077), (0.04105, 0.6544, -0.03719), (0.03598, 0.6568, -0.03479), (0.03, 0.6576, -0.03395), (0.04444, 0.6521, -0.04271), (0.04105, 0.6568, -0.04077), (0.03598, 0.6599, -0.03948), (0.03, 0.661, -0.03902), (0.04444, 0.6525, -0.045), (0.04105, 0.6576, -0.045), (0.03598, 0.661, -0.045), (0.03, 0.6622, -0.045), (0.04444, 0.6521, -0.04729), (0.04105, 0.6568, -0.04923), (0.03598, 0.6599, -0.05052), (0.03, 0.661, -0.05098), (0.04444, 0.6508, -0.04923), (0.04105, 0.6544, -0.05281), (0.03598, 0.6568, -0.05521), (0.03, 0.6576, -0.05605), (0.04444, 0.6489, -0.05052), (0.04105, 0.6508, -0.05521), (0.03598, 0.6521, -0.05834), (0.03, 0.6525, -0.05944), (0.04444, 0.6466, -0.05098), (0.04105, 0.6466, -0.05605), (0.03598, 0.6466, -0.05944), (0.03, 0.6466, -0.06062), (0.04444, 0.6443, -0.05052), (0.04105, 0.6423, -0.05521), (0.03598, 0.641, -0.05834), (0.03, 0.6406, -0.05944), (0.04444, 0.6423, -0.04923), (0.04105, 0.6388, -0.05281), (0.03598, 0.6364, -0.05521), (0.03, 0.6355, -0.05605), (0.04444, 0.641, -0.04729), (0.04105, 0.6364, -0.04923), (0.03598, 0.6332, -0.05052), (0.03, 0.6321, -0.05098), (0.04444, 0.6406, -0.045), (0.04105, 0.6355, -0.045), (0.03598, 0.6321, -0.045), (0.03, 0.6309, -0.045), (0.04444, 0.641, -0.04271), (0.04105, 0.6364, -0.04077), (0.03598, 0.6332, -0.03948), (0.03, 0.6321, -0.03902), (0.04444, 0.6423, -0.04077), (0.04105, 0.6388, -0.03719), (0.03598, 0.6364, -0.03479), (0.03, 0.6355, -0.03395), (0.04444, 0.6443, -0.03948), (0.04105, 0.6423, -0.03479), (0.03598, 0.641, -0.03166), (0.03, 0.6406, -0.03056), (0.03, 0.05, -0.175), (0.03, 0.05, 0.125), (0.03, 0.62, 0.125), (0.03, 0.62, -0.175)], [], [(0, 1, 3, 2), (2, 3, 7, 6), (6, 7, 5, 4), (5, 1, 74, 75), (2, 6, 4, 0), (7, 3, 1, 5), (10, 9, 14, 15), (8, 12, 13), (11, 10, 15, 16), (9, 8, 13, 14), (13, 12, 17), (16, 15, 19, 20), (14, 13, 17, 18), (15, 14, 18, 19), (20, 19, 23, 24), (18, 17, 21, 22), (19, 18, 22, 23), (17, 12, 21), (23, 22, 26, 27), (21, 12, 25), (24, 23, 27, 28), (22, 21, 25, 26), (27, 26, 30, 31), (25, 12, 29), (28, 27, 31, 32), (26, 25, 29, 30), (32, 31, 35, 36), (30, 29, 33, 34), (31, 30, 34, 35), (29, 12, 33), (36, 35, 39, 40), (34, 33, 37, 38), (35, 34, 38, 39), (33, 12, 37), (39, 38, 42, 43), (37, 12, 41), (40, 39, 43, 44), (38, 37, 41, 42), (43, 42, 46, 47), (41, 12, 45), (44, 43, 47, 48), (42, 41, 45, 46), (48, 47, 51, 52), (46, 45, 49, 50), (47, 46, 50, 51), (45, 12, 49), (50, 49, 53, 54), (51, 50, 54, 55), (49, 12, 53), (52, 51, 55, 56), (55, 54, 58, 59), (53, 12, 57), (56, 55, 59, 60), (54, 53, 57, 58), (57, 12, 61), (60, 59, 63, 64), (58, 57, 61, 62), (59, 58, 62, 63), (64, 63, 67, 68), (62, 61, 65, 66), (63, 62, 66, 67), (61, 12, 65), (67, 66, 70, 71), (65, 12, 69), (68, 67, 71, 72), (66, 65, 69, 70), (71, 70, 9, 10), (69, 12, 8), (72, 71, 10, 11), (70, 69, 8, 9), (76, 75, 74, 73), (4, 5, 75, 76), (1, 0, 73, 74), (0, 4, 76, 73)])
_uv = me_cube_007.uv_layers.new(name='UVMap')
_uv.uv.foreach_set('vector', [0.5155, 0.8291, 0.5155, 0.9976, 0.5108, 0.9976, 0.5108, 0.8291, 0.5155, 0.8207, 0.5155, 0.6522, 0.6743, 0.6522, 0.6743, 0.8207, 0.679, 0.8291, 0.679, 0.9976, 0.6743, 0.9976, 0.6743, 0.8291, 0.6743, 0.9976, 0.5155, 0.9976, 0.5274, 0.9765, 0.6624, 0.9765, 0.5155, 0.8207, 0.6743, 0.8207, 0.6743, 0.8291, 0.5155, 0.8291, 0.6743, 0.6522, 0.5155, 0.6522, 0.5155, 0.6437, 0.6743, 0.6437, 0.4872, 0.7395, 0.4878, 0.7375, 0.4886, 0.738, 0.4884, 0.7403, 0.4884, 0.7358, 0.489, 0.7343, 0.4888, 0.7361, 0.4862, 0.7424, 0.4872, 0.7395, 0.4884, 0.7403, 0.4882, 0.7435, 0.4878, 0.7375, 0.4884, 0.7358, 0.4888, 0.7361, 0.4886, 0.738, 0.4888, 0.7361, 0.489, 0.7343, 0.4892, 0.7361, 0.4882, 0.7435, 0.4884, 0.7403, 0.4898, 0.7402, 0.4903, 0.7432, 0.4886, 0.738, 0.4888, 0.7361, 0.4892, 0.7361, 0.4895, 0.738, 0.4884, 0.7403, 0.4886, 0.738, 0.4895, 0.738, 0.4898, 0.7402, 0.4903, 0.7432, 0.4898, 0.7402, 0.491, 0.7392, 0.492, 0.7416, 0.4895, 0.738, 0.4892, 0.7361, 0.4896, 0.7358, 0.4902, 0.7374, 0.4898, 0.7402, 0.4895, 0.738, 0.4902, 0.7374, 0.491, 0.7392, 0.4892, 0.7361, 0.489, 0.7343, 0.4896, 0.7358, 0.491, 0.7392, 0.4902, 0.7374, 0.4908, 0.7363, 0.4919, 0.7375, 0.4896, 0.7358, 0.489, 0.7343, 0.4899, 0.7353, 0.492, 0.7416, 0.491, 0.7392, 0.4919, 0.7375, 0.4933, 0.739, 0.4902, 0.7374, 0.4896, 0.7358, 0.4899, 0.7353, 0.4908, 0.7363, 0.4919, 0.7375, 0.4908, 0.7363, 0.4911, 0.7349, 0.4924, 0.7353, 0.4899, 0.7353, 0.489, 0.7343, 0.49, 0.7346, 0.4933, 0.739, 0.4919, 0.7375, 0.4924, 0.7353, 0.494, 0.7359, 0.4908, 0.7363, 0.4899, 0.7353, 0.49, 0.7346, 0.4911, 0.7349, 0.494, 0.7359, 0.4924, 0.7353, 0.4923, 0.7329, 0.4941, 0.7324, 0.4911, 0.7349, 0.49, 0.7346, 0.49, 0.7338, 0.4911, 0.7334, 0.4924, 0.7353, 0.4911, 0.7349, 0.4911, 0.7334, 0.4923, 0.7329, 0.49, 0.7346, 0.489, 0.7343, 0.49, 0.7338, 0.4941, 0.7324, 0.4923, 0.7329, 0.4918, 0.7308, 0.4933, 0.729, 0.4911, 0.7334, 0.49, 0.7338, 0.4898, 0.7332, 0.4907, 0.7321, 0.4923, 0.7329, 0.4911, 0.7334, 0.4907, 0.7321, 0.4918, 0.7308, 0.49, 0.7338, 0.489, 0.7343, 0.4898, 0.7332, 0.4918, 0.7308, 0.4907, 0.7321, 0.4901, 0.7311, 0.4909, 0.7291, 0.4898, 0.7332, 0.489, 0.7343, 0.4895, 0.7327, 0.4933, 0.729, 0.4918, 0.7308, 0.4909, 0.7291, 0.4918, 0.7266, 0.4907, 0.7321, 0.4898, 0.7332, 0.4895, 0.7327, 0.4901, 0.7311, 0.4909, 0.7291, 0.4901, 0.7311, 0.4894, 0.7305, 0.4896, 0.7282, 0.4895, 0.7327, 0.489, 0.7343, 0.4892, 0.7324, 0.4918, 0.7266, 0.4909, 0.7291, 0.4896, 0.7282, 0.4899, 0.7252, 0.4901, 0.7311, 0.4895, 0.7327, 0.4892, 0.7324, 0.4894, 0.7305, 0.4899, 0.7252, 0.4896, 0.7282, 0.4883, 0.7283, 0.4879, 0.7252, 0.4894, 0.7305, 0.4892, 0.7324, 0.4888, 0.7324, 0.4885, 0.7305, 0.4896, 0.7282, 0.4894, 0.7305, 0.4885, 0.7305, 0.4883, 0.7283, 0.4892, 0.7324, 0.489, 0.7343, 0.4888, 0.7324, 0.4885, 0.7305, 0.4888, 0.7324, 0.4884, 0.7327, 0.4878, 0.7311, 0.4883, 0.7283, 0.4885, 0.7305, 0.4878, 0.7311, 0.487, 0.7292, 0.4888, 0.7324, 0.489, 0.7343, 0.4884, 0.7327, 0.4879, 0.7252, 0.4883, 0.7283, 0.487, 0.7292, 0.486, 0.7265, 0.487, 0.7292, 0.4878, 0.7311, 0.4872, 0.7322, 0.4861, 0.731, 0.4884, 0.7327, 0.489, 0.7343, 0.4881, 0.7333, 0.486, 0.7265, 0.487, 0.7292, 0.4861, 0.731, 0.4845, 0.7292, 0.4878, 0.7311, 0.4884, 0.7327, 0.4881, 0.7333, 0.4872, 0.7322, 0.4881, 0.7333, 0.489, 0.7343, 0.488, 0.7339, 0.4845, 0.7292, 0.4861, 0.731, 0.4855, 0.7332, 0.4838, 0.7326, 0.4872, 0.7322, 0.4881, 0.7333, 0.488, 0.7339, 0.4869, 0.7336, 0.4861, 0.731, 0.4872, 0.7322, 0.4869, 0.7336, 0.4855, 0.7332, 0.4838, 0.7326, 0.4855, 0.7332, 0.4856, 0.7356, 0.4838, 0.7362, 0.4869, 0.7336, 0.488, 0.7339, 0.488, 0.7347, 0.4869, 0.7351, 0.4855, 0.7332, 0.4869, 0.7336, 0.4869, 0.7351, 0.4856, 0.7356, 0.488, 0.7339, 0.489, 0.7343, 0.488, 0.7347, 0.4856, 0.7356, 0.4869, 0.7351, 0.4872, 0.7365, 0.4862, 0.7379, 0.488, 0.7347, 0.489, 0.7343, 0.4881, 0.7353, 0.4838, 0.7362, 0.4856, 0.7356, 0.4862, 0.7379, 0.4846, 0.7397, 0.4869, 0.7351, 0.488, 0.7347, 0.4881, 0.7353, 0.4872, 0.7365, 0.4862, 0.7379, 0.4872, 0.7365, 0.4878, 0.7375, 0.4872, 0.7395, 0.4881, 0.7353, 0.489, 0.7343, 0.4884, 0.7358, 0.4846, 0.7397, 0.4862, 0.7379, 0.4872, 0.7395, 0.4862, 0.7424, 0.4872, 0.7365, 0.4881, 0.7353, 0.4884, 0.7358, 0.4878, 0.7375, 0.6624, 0.8501, 0.6624, 0.9765, 0.5274, 0.9765, 0.5274, 0.8501, 0.6743, 0.8291, 0.6743, 0.9976, 0.6624, 0.9765, 0.6624, 0.8501, 0.5155, 0.9976, 0.5155, 0.8291, 0.5274, 0.8501, 0.5274, 0.9765, 0.5155, 0.8291, 0.6743, 0.8291, 0.6624, 0.8501, 0.5274, 0.8501])
me_cube_007.materials.append(mat_material_001)
me_cube_007.use_remesh_preserve_volume = False
me_cube_007.use_remesh_preserve_attributes = False
me_cube_007.use_mirror_vertex_groups = False
me_cube_007.update()
me_cube_001 = bpy.data.meshes.new('Cube.001')
me_cube_001.from_pydata([], [], [])
_uv = me_cube_001.uv_layers.new(name='UVMap')
_uv.uv.foreach_set('vector', [])
me_cube_001.materials.append(mat_material_001)
me_cube_001.use_remesh_preserve_volume = False
me_cube_001.use_remesh_preserve_attributes = False
me_cube_001.use_mirror_vertex_groups = False
me_cube_001.update()
me_cube_002 = bpy.data.meshes.new('Cube.002')
me_cube_002.from_pydata([(-0.36, -0.75, 0.0), (-0.36, -0.75, 0.05), (-0.36, 0.75, 0.0), (-0.36, 0.75, 0.05), (0.16, -0.75, 0.0), (0.16, -0.75, 0.05), (0.16, 0.75, 0.0), (0.16, 0.75, 0.05), (-0.36, -0.75, -0.5), (-0.36, -0.75, -0.4), (-0.36, 0.75, -0.5), (-0.36, 0.75, -0.4), (0.16, -0.75, -0.5), (0.16, -0.75, -0.4), (0.16, 0.75, -0.5), (0.16, 0.75, -0.4), (-0.29, 0.67, -0.4), (-0.29, 0.67, 1.84), (-0.29, 0.73, -0.4), (-0.29, 0.73, 1.84), (0.13, 0.67, -0.4), (0.13, 0.67, 1.84), (0.13, 0.73, -0.4), (0.13, 0.73, 1.84), (-0.34, -0.73, -0.4), (-0.34, -0.73, 1.84), (-0.34, 0.73, -0.4), (-0.34, 0.73, 1.84), (-0.29, -0.73, -0.4), (-0.29, -0.73, 1.84), (-0.29, 0.73, -0.4), (-0.29, 0.73, 1.84), (-0.29, -0.03, -0.4), (-0.29, -0.03, 0.0), (-0.29, 0.03, -0.4), (-0.29, 0.03, 0.0), (0.12, -0.03, -0.4), (0.12, -0.03, 0.0), (0.12, 0.03, -0.4), (0.12, 0.03, 0.0), (-0.36, -0.75, 1.2), (-0.36, -0.75, 1.25), (-0.36, 0.75, 1.2), (-0.36, 0.75, 1.25), (0.16, -0.75, 1.2), (0.16, -0.75, 1.25), (0.16, 0.75, 1.2), (0.16, 0.75, 1.25), (-0.36, -0.75, 0.6), (-0.36, -0.75, 0.65), (-0.36, 0.75, 0.6), (-0.36, 0.75, 0.65), (0.16, -0.75, 0.6), (0.16, -0.75, 0.65), (0.16, 0.75, 0.6), (0.16, 0.75, 0.65), (-0.36, -0.75, 1.8), (-0.36, -0.75, 1.85), (-0.36, 0.75, 1.8), (-0.36, 0.75, 1.85), (0.16, -0.75, 1.8), (0.16, -0.75, 1.85), (0.16, 0.75, 1.8), (0.16, 0.75, 1.85), (-0.29, -0.73, -0.4), (-0.29, -0.73, 1.84), (-0.29, -0.67, -0.4), (-0.29, -0.67, 1.84), (0.13, -0.73, -0.4), (0.13, -0.73, 1.84), (0.13, -0.67, -0.4), (0.13, -0.67, 1.84)], [], [(0, 1, 3, 2), (2, 3, 7, 6), (6, 7, 5, 4), (4, 5, 1, 0), (2, 6, 4, 0), (7, 3, 1, 5), (8, 9, 11, 10), (10, 11, 15, 14), (14, 15, 13, 12), (12, 13, 9, 8), (10, 14, 12, 8), (15, 11, 9, 13), (18, 19, 23, 22), (22, 23, 21, 20), (20, 21, 17, 16), (26, 27, 31, 30), (30, 31, 29, 28), (28, 29, 25, 24), (24, 25, 27, 26), (34, 35, 39, 38), (38, 39, 37, 36), (36, 37, 33, 32), (40, 41, 43, 42), (42, 43, 47, 46), (46, 47, 45, 44), (44, 45, 41, 40), (42, 46, 44, 40), (47, 43, 41, 45), (48, 49, 51, 50), (50, 51, 55, 54), (54, 55, 53, 52), (52, 53, 49, 48), (50, 54, 52, 48), (55, 51, 49, 53), (56, 57, 59, 58), (58, 59, 63, 62), (62, 63, 61, 60), (60, 61, 57, 56), (58, 62, 60, 56), (63, 59, 57, 61), (66, 67, 71, 70), (70, 71, 69, 68), (68, 69, 65, 64)])
_uv = me_cube_002.uv_layers.new(name='UVMap')
_uv.uv.foreach_set('vector', [0.4771, 0.188, 0.4771, 0.1738, 0.7171, 0.1738, 0.7171, 0.188, 0.7171, 0.188, 0.7251, 0.188, 0.7251, 0.3359, 0.7171, 0.3359, 0.7171, 0.01168, 0.7171, 0.0259, 0.4771, 0.0259, 0.4771, 0.01168, 0.4771, 0.3359, 0.4691, 0.3359, 0.4691, 0.188, 0.4771, 0.188, 0.7171, 0.188, 0.7171, 0.3359, 0.4771, 0.3359, 0.4771, 0.188, 0.7171, 0.0259, 0.7171, 0.1738, 0.4771, 0.1738, 0.4771, 0.0259, 0.9789, 0.1592, 0.9789, 0.1876, 0.7389, 0.1876, 0.7389, 0.1592, 0.7389, 0.1592, 0.7229, 0.1592, 0.7229, 0.01132, 0.7389, 0.01132, 0.7389, 0.364, 0.7389, 0.3355, 0.9789, 0.3355, 0.9789, 0.364, 0.9789, 0.01132, 0.9949, 0.01132, 0.9949, 0.1592, 0.9789, 0.1592, 0.7389, 0.1592, 0.7389, 0.01132, 0.9789, 0.01132, 0.9789, 0.1592, 0.7389, 0.3355, 0.7389, 0.1876, 0.9789, 0.1876, 0.9789, 0.3355, 0.63, 0.3836, 0.9884, 0.3836, 0.9884, 0.503, 0.63, 0.503, 0.63, 0.503, 0.9884, 0.503, 0.9884, 0.5201, 0.63, 0.5201, 0.63, 0.5201, 0.9884, 0.5201, 0.9884, 0.6395, 0.63, 0.6395, 0.1071, 0.4391, 0.4655, 0.4391, 0.4655, 0.4533, 0.1071, 0.4533, 0.1071, 0.4533, 0.4655, 0.4533, 0.4655, 0.8685, 0.1071, 0.8685, 0.1071, 0.009657, 0.4655, 0.009656, 0.4655, 0.02388, 0.1071, 0.02388, 0.1071, 0.02388, 0.4655, 0.02388, 0.4655, 0.4391, 0.1071, 0.4391, 0.4776, 0.4728, 0.4776, 0.359, 0.5432, 0.359, 0.5432, 0.4728, 0.5432, 0.4728, 0.5432, 0.359, 0.5528, 0.359, 0.5528, 0.4728, 0.5528, 0.4728, 0.5528, 0.359, 0.6184, 0.359, 0.6184, 0.4728, 0.4771, 0.188, 0.4771, 0.1738, 0.7171, 0.1738, 0.7171, 0.188, 0.7171, 0.188, 0.7251, 0.188, 0.7251, 0.3359, 0.7171, 0.3359, 0.7171, 0.01168, 0.7171, 0.0259, 0.4771, 0.0259, 0.4771, 0.01168, 0.4771, 0.3359, 0.4691, 0.3359, 0.4691, 0.188, 0.4771, 0.188, 0.7171, 0.188, 0.7171, 0.3359, 0.4771, 0.3359, 0.4771, 0.188, 0.7171, 0.0259, 0.7171, 0.1738, 0.4771, 0.1738, 0.4771, 0.0259, 0.4771, 0.188, 0.4771, 0.1738, 0.7171, 0.1738, 0.7171, 0.188, 0.7171, 0.188, 0.7251, 0.188, 0.7251, 0.3359, 0.7171, 0.3359, 0.7171, 0.01168, 0.7171, 0.0259, 0.4771, 0.0259, 0.4771, 0.01168, 0.4771, 0.3359, 0.4691, 0.3359, 0.4691, 0.188, 0.4771, 0.188, 0.7171, 0.188, 0.7171, 0.3359, 0.4771, 0.3359, 0.4771, 0.188, 0.7171, 0.0259, 0.7171, 0.1738, 0.4771, 0.1738, 0.4771, 0.0259, 0.4771, 0.188, 0.4771, 0.1738, 0.7171, 0.1738, 0.7171, 0.188, 0.7171, 0.188, 0.7251, 0.188, 0.7251, 0.3359, 0.7171, 0.3359, 0.7171, 0.01168, 0.7171, 0.0259, 0.4771, 0.0259, 0.4771, 0.01168, 0.4771, 0.3359, 0.4691, 0.3359, 0.4691, 0.188, 0.4771, 0.188, 0.7171, 0.188, 0.7171, 0.3359, 0.4771, 0.3359, 0.4771, 0.188, 0.7171, 0.0259, 0.7171, 0.1738, 0.4771, 0.1738, 0.4771, 0.0259, 0.63, 0.3836, 0.9884, 0.3836, 0.9884, 0.503, 0.63, 0.503, 0.63, 0.503, 0.9884, 0.503, 0.9884, 0.5201, 0.63, 0.5201, 0.63, 0.5201, 0.9884, 0.5201, 0.9884, 0.6395, 0.63, 0.6395])
me_cube_002.materials.append(mat_material_001)
me_cube_002.use_remesh_preserve_volume = False
me_cube_002.use_remesh_preserve_attributes = False
me_cube_002.use_mirror_vertex_groups = False
me_cube_002.update()

# ---- objects
ob_rak_buku_002 = bpy.data.objects.new('Rak_Buku.002', me_cube_000)
ob_rak_buku_engsel_pintu_bawah__r = bpy.data.objects.new('Rak_Buku_Engsel_Pintu_Bawah_(R)', me_cylinder_002)
ob_rak_buku_engsel_pintu_bawah__l = bpy.data.objects.new('Rak_Buku_Engsel_Pintu_Bawah_(L)', me_cylinder_001)
ob_rak_buku_pintu_bawah__l__001 = bpy.data.objects.new('Rak_Buku_Pintu_Bawah_(L).001', me_cube_004)
ob_rak_buku_pintu_bawah__l = bpy.data.objects.new('Rak_Buku_Pintu_Bawah_(L)', me_cube_007)
ob_rak_buku_001 = bpy.data.objects.new('Rak_Buku.001', me_cube_001)
ob_cube_001 = bpy.data.objects.new('Cube.001', me_cube_002)

# ---- transforms, parenting, visibility, modifiers, constraints
ob_rak_buku_002.location = (1.0, 0.0, 0.0)
ob_rak_buku_002.lineart.crease_threshold = 0.0
ob_rak_buku_engsel_pintu_bawah__r.location = (0.12, 0.68, 0.3)
ob_rak_buku_engsel_pintu_bawah__r.lineart.crease_threshold = 0.0
ob_rak_buku_engsel_pintu_bawah__l.location = (0.12, -0.68, 0.3)
ob_rak_buku_engsel_pintu_bawah__l.lineart.crease_threshold = 0.0
ob_rak_buku_pintu_bawah__l__001.parent = ob_rak_buku_engsel_pintu_bawah__l
ob_rak_buku_pintu_bawah__l__001.matrix_parent_inverse = Matrix(((1.0, 0.0, 0.0, -0.12), (0.0, 1.0, 0.0, 0.68), (0.0, 0.0, 1.0, -0.3), (0.0, 0.0, 0.0, 1.0)))
ob_rak_buku_pintu_bawah__l__001.location = (0.11, 0.67, 0.325)
ob_rak_buku_pintu_bawah__l__001.lock_rotation = (True, True, False)
ob_rak_buku_pintu_bawah__l__001.lineart.crease_threshold = 0.0
ob_rak_buku_pintu_bawah__l.parent = ob_rak_buku_engsel_pintu_bawah__l
ob_rak_buku_pintu_bawah__l.matrix_parent_inverse = Matrix(((1.0, 0.0, 0.0, -0.12), (0.0, 1.0, 0.0, 0.68), (0.0, 0.0, 1.0, -0.3), (0.0, 0.0, 0.0, 1.0)))
ob_rak_buku_pintu_bawah__l.location = (0.11, -0.67, 0.325)
ob_rak_buku_pintu_bawah__l.lock_rotation = (True, True, False)
ob_rak_buku_pintu_bawah__l.lineart.crease_threshold = 0.0
ob_rak_buku_001.location = (0.0, 0.0, 0.0)
ob_rak_buku_001.lineart.crease_threshold = 0.0
ob_cube_001.location = (0.0, 0.0, 0.5)
ob_cube_001.lineart.crease_threshold = 0.0

# ---- collection membership
col_collection_1.objects.link(ob_rak_buku_002)
col_collection_1.objects.link(ob_rak_buku_engsel_pintu_bawah__r)
col_collection_1.objects.link(ob_rak_buku_engsel_pintu_bawah__l)
col_collection_1.objects.link(ob_rak_buku_pintu_bawah__l__001)
col_collection_1.objects.link(ob_rak_buku_pintu_bawah__l)
col_collection_2.objects.link(ob_rak_buku_001)
col_collection_3.objects.link(ob_cube_001)

# ---- scene / render settings (as saved in the file)
scene.frame_start = 1; scene.frame_end = 250; scene.frame_set(0)
scene.render.engine = 'BLENDER_EEVEE_NEXT'
scene.render.resolution_percentage = 50
scene.render.dither_intensity = 0.0
scene.cycles.use_denoising = False
scene.cycles.samples = 128
scene.cycles.sampling_pattern = 'TABULATED_SOBOL'
scene.cycles.use_adaptive_sampling = False
scene.cycles.use_light_tree = False
scene.cycles.blur_glossy = 0.0
scene.cycles.sample_clamp_indirect = 0.0
scene.view_settings.view_transform = 'Standard'
bpy.context.view_layer.update()

# ---- added for rendering (the .blend has no active camera and no usable light): camera, sun
cam_auto = bpy.data.cameras.new('AutoCamera')
cam_auto.lens = 50.0
cam_auto.sensor_width = 36.0
cam_auto.clip_end = 1000.0
ob_auto_camera = bpy.data.objects.new('AutoCamera', cam_auto)
scene.collection.objects.link(ob_auto_camera)
ob_auto_camera.location = (2.54369, -3.15485, 3.27823)
ob_auto_camera.rotation_euler = (1.09748, -7.21219e-08, 0.694738)
scene.camera = ob_auto_camera
light_auto_sun = bpy.data.lights.new('AutoSun', 'SUN')
light_auto_sun.energy = 3.0
light_auto_sun.angle = 0.0523599
ob_auto_sun = bpy.data.objects.new('AutoSun', light_auto_sun)
scene.collection.objects.link(ob_auto_sun)
ob_auto_sun.rotation_euler = (0.872665, 0.174533, 0.523599)
bpy.context.view_layer.update()
